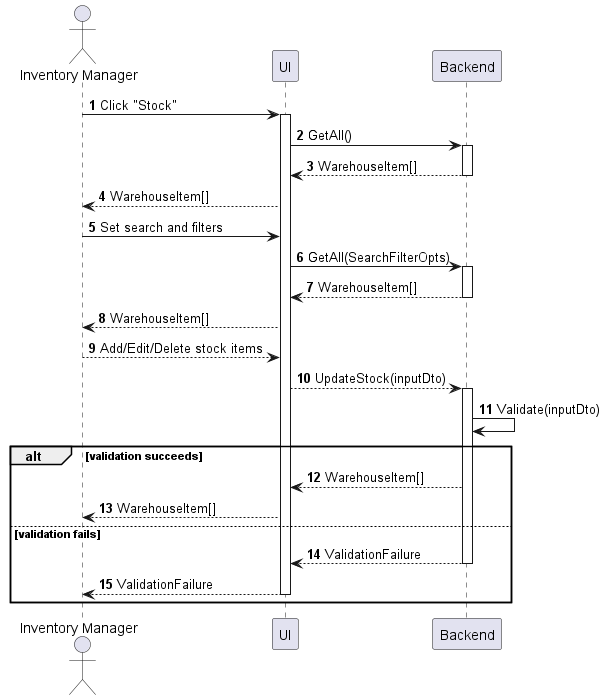

The diagram above was rendered by PlantUML. Its source (embedded in the PNG):
@startuml inventory-stock-manage
autonumber

actor "Inventory Manager" as a
participant UI as f
participant Backend as b

a -> f : Click "Stock"
activate f
f -> b : GetAll()
activate b
return WarehouseItem[]
f --> a : WarehouseItem[]
a -> f : Set search and filters
f -> b : GetAll(SearchFilterOpts)
activate b
return WarehouseItem[]
f --> a : WarehouseItem[]
a --> f : Add/Edit/Delete stock items
f --> b : UpdateStock(inputDto)
activate b
b -> b : Validate(inputDto)
alt validation succeeds
    b --> f : WarehouseItem[]
    f --> a : WarehouseItem[]
else validation fails
    return ValidationFailure
    return ValidationFailure
end
@enduml